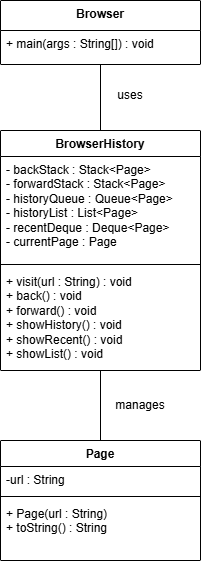

The diagram above was exported from draw.io. Its source (the exported page's mxGraphModel, read from the mxfile embedded in the PNG):
<mxGraphModel dx="786" dy="459" grid="1" gridSize="10" guides="1" tooltips="1" connect="1" arrows="1" fold="1" page="1" pageScale="1" pageWidth="827" pageHeight="1169" math="0" shadow="0">
  <root>
    <mxCell id="0" />
    <mxCell id="1" parent="0" />
    <mxCell id="1uVwTq_14GBB4WZgC-jN-2" parent="1" style="swimlane;fontStyle=1;align=center;verticalAlign=top;childLayout=stackLayout;horizontal=1;startSize=26;horizontalStack=0;resizeParent=1;resizeParentMax=0;resizeLast=0;collapsible=1;marginBottom=0;whiteSpace=wrap;html=1;" value="Page" vertex="1">
      <mxGeometry height="120" width="200" x="240" y="520" as="geometry" />
    </mxCell>
    <mxCell id="1uVwTq_14GBB4WZgC-jN-3" parent="1uVwTq_14GBB4WZgC-jN-2" style="text;strokeColor=none;fillColor=none;align=left;verticalAlign=top;spacingLeft=4;spacingRight=4;overflow=hidden;rotatable=0;points=[[0,0.5],[1,0.5]];portConstraint=eastwest;whiteSpace=wrap;html=1;" value="-url : String" vertex="1">
      <mxGeometry height="26" width="200" y="26" as="geometry" />
    </mxCell>
    <mxCell id="1uVwTq_14GBB4WZgC-jN-4" parent="1uVwTq_14GBB4WZgC-jN-2" style="line;strokeWidth=1;fillColor=none;align=left;verticalAlign=middle;spacingTop=-1;spacingLeft=3;spacingRight=3;rotatable=0;labelPosition=right;points=[];portConstraint=eastwest;strokeColor=inherit;" value="" vertex="1">
      <mxGeometry height="8" width="200" y="52" as="geometry" />
    </mxCell>
    <mxCell id="1uVwTq_14GBB4WZgC-jN-5" parent="1uVwTq_14GBB4WZgC-jN-2" style="text;strokeColor=none;fillColor=none;align=left;verticalAlign=top;spacingLeft=4;spacingRight=4;overflow=hidden;rotatable=0;points=[[0,0.5],[1,0.5]];portConstraint=eastwest;whiteSpace=wrap;html=1;" value="+ Page(url : String)&lt;br&gt;+ toString() : String" vertex="1">
      <mxGeometry height="60" width="200" y="60" as="geometry" />
    </mxCell>
    <mxCell id="1uVwTq_14GBB4WZgC-jN-6" parent="1" style="swimlane;fontStyle=1;align=center;verticalAlign=top;childLayout=stackLayout;horizontal=1;startSize=26;horizontalStack=0;resizeParent=1;resizeParentMax=0;resizeLast=0;collapsible=1;marginBottom=0;whiteSpace=wrap;html=1;" value="BrowserHistory" vertex="1">
      <mxGeometry height="240" width="200" x="240" y="210" as="geometry" />
    </mxCell>
    <mxCell id="1uVwTq_14GBB4WZgC-jN-7" parent="1uVwTq_14GBB4WZgC-jN-6" style="text;strokeColor=none;fillColor=none;align=left;verticalAlign=top;spacingLeft=4;spacingRight=4;overflow=hidden;rotatable=0;points=[[0,0.5],[1,0.5]];portConstraint=eastwest;whiteSpace=wrap;html=1;" value="- backStack : Stack&amp;lt;Page&amp;gt;&lt;br&gt;- forwardStack : Stack&amp;lt;Page&amp;gt;&lt;br&gt;- historyQueue : Queue&amp;lt;Page&amp;gt;&lt;br&gt;- historyList : List&amp;lt;Page&amp;gt;&lt;br&gt;- recentDeque : Deque&amp;lt;Page&amp;gt;&lt;br&gt;- currentPage : Page" vertex="1">
      <mxGeometry height="104" width="200" y="26" as="geometry" />
    </mxCell>
    <mxCell id="1uVwTq_14GBB4WZgC-jN-8" parent="1uVwTq_14GBB4WZgC-jN-6" style="line;strokeWidth=1;fillColor=none;align=left;verticalAlign=middle;spacingTop=-1;spacingLeft=3;spacingRight=3;rotatable=0;labelPosition=right;points=[];portConstraint=eastwest;strokeColor=inherit;" value="" vertex="1">
      <mxGeometry height="8" width="200" y="130" as="geometry" />
    </mxCell>
    <mxCell id="1uVwTq_14GBB4WZgC-jN-9" parent="1uVwTq_14GBB4WZgC-jN-6" style="text;strokeColor=none;fillColor=none;align=left;verticalAlign=top;spacingLeft=4;spacingRight=4;overflow=hidden;rotatable=0;points=[[0,0.5],[1,0.5]];portConstraint=eastwest;whiteSpace=wrap;html=1;" value="+ visit(url : String) : void&lt;br&gt;+ back() : void&lt;br&gt;+ forward() : void&lt;br&gt;+ showHistory() : void&lt;br&gt;+ showRecent() : void&lt;br&gt;+ showList() : void" vertex="1">
      <mxGeometry height="102" width="200" y="138" as="geometry" />
    </mxCell>
    <mxCell id="1uVwTq_14GBB4WZgC-jN-10" parent="1" style="swimlane;fontStyle=1;align=center;verticalAlign=top;childLayout=stackLayout;horizontal=1;startSize=30;horizontalStack=0;resizeParent=1;resizeParentMax=0;resizeLast=0;collapsible=1;marginBottom=0;whiteSpace=wrap;html=1;" value="Browser" vertex="1">
      <mxGeometry height="64" width="200" x="240" y="80" as="geometry" />
    </mxCell>
    <mxCell id="1uVwTq_14GBB4WZgC-jN-13" parent="1uVwTq_14GBB4WZgC-jN-10" style="text;strokeColor=none;fillColor=none;align=left;verticalAlign=top;spacingLeft=4;spacingRight=4;overflow=hidden;rotatable=0;points=[[0,0.5],[1,0.5]];portConstraint=eastwest;whiteSpace=wrap;html=1;" value="+ main(args : String[]) : void" vertex="1">
      <mxGeometry height="34" width="200" y="30" as="geometry" />
    </mxCell>
    <mxCell id="1uVwTq_14GBB4WZgC-jN-29" parent="1" style="text;html=1;whiteSpace=wrap;strokeColor=none;fillColor=none;align=center;verticalAlign=middle;rounded=0;" value="uses" vertex="1">
      <mxGeometry height="30" width="60" x="340" y="160" as="geometry" />
    </mxCell>
    <mxCell id="1uVwTq_14GBB4WZgC-jN-30" parent="1" style="text;html=1;whiteSpace=wrap;strokeColor=none;fillColor=none;align=center;verticalAlign=middle;rounded=0;" value="manages" vertex="1">
      <mxGeometry height="30" width="60" x="350" y="470" as="geometry" />
    </mxCell>
    <mxCell id="1uVwTq_14GBB4WZgC-jN-33" edge="1" parent="1" source="1uVwTq_14GBB4WZgC-jN-6" style="endArrow=none;html=1;rounded=0;exitX=0.5;exitY=0;exitDx=0;exitDy=0;" target="1uVwTq_14GBB4WZgC-jN-13" value="">
      <mxGeometry height="50" relative="1" width="50" as="geometry">
        <mxPoint x="380" y="210" as="sourcePoint" />
        <mxPoint x="430" y="160" as="targetPoint" />
      </mxGeometry>
    </mxCell>
    <mxCell id="1uVwTq_14GBB4WZgC-jN-36" edge="1" parent="1" source="1uVwTq_14GBB4WZgC-jN-2" style="endArrow=none;html=1;rounded=0;exitX=0.5;exitY=0;exitDx=0;exitDy=0;" target="1uVwTq_14GBB4WZgC-jN-9" value="">
      <mxGeometry height="50" relative="1" width="50" as="geometry">
        <mxPoint x="331" y="510" as="sourcePoint" />
        <mxPoint x="430" y="560" as="targetPoint" />
      </mxGeometry>
    </mxCell>
  </root>
</mxGraphModel>